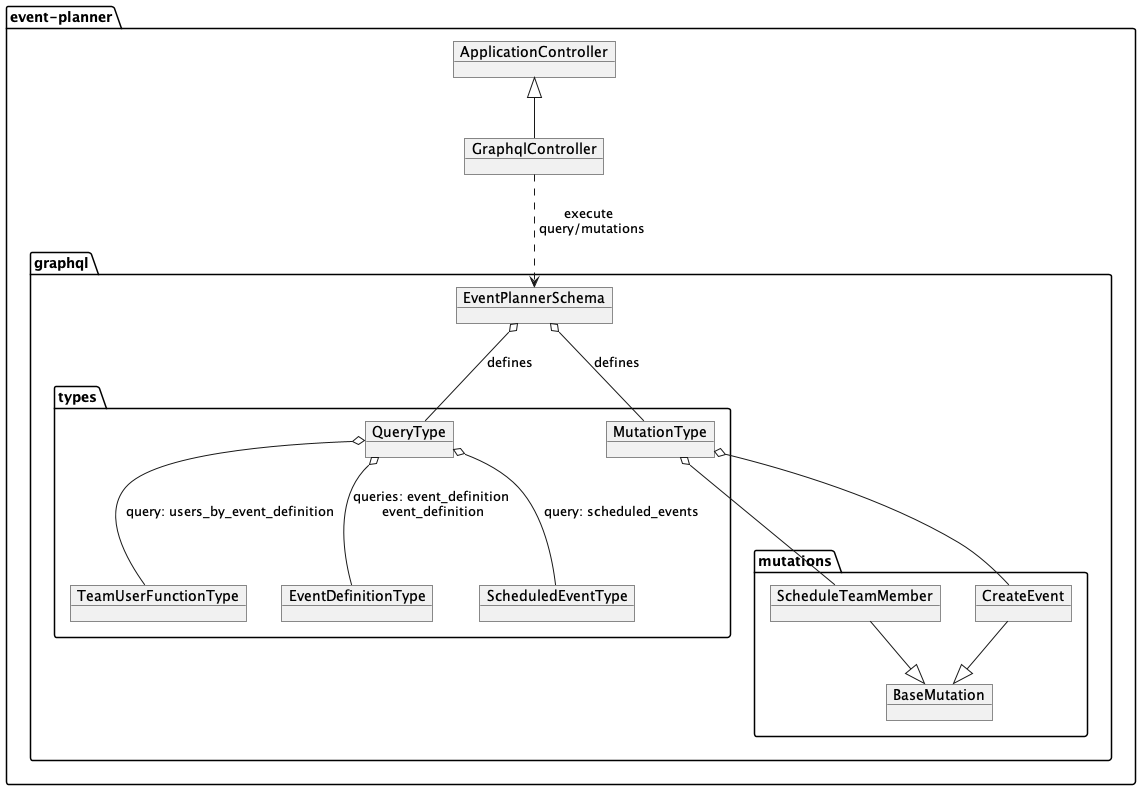

The diagram above was rendered by PlantUML. Its source (embedded in the PNG):
@startuml

package "event-planner" {
    object GraphqlController
    object ApplicationController

    package "graphql"{

        object EventPlannerSchema
        package "mutations" {
            object BaseMutation
            object CreateEvent
            object ScheduleTeamMember
        }
        package "types"{

            object MutationType
            object QueryType
            object EventDefinitionType
            object ScheduledEventType
            object TeamUserFunctionType

        }

    }
}

ApplicationController <|-- GraphqlController
GraphqlController ..> EventPlannerSchema :execute \n query/mutations
EventPlannerSchema o-- QueryType :defines
EventPlannerSchema o-- MutationType :defines

CreateEvent --|> BaseMutation
ScheduleTeamMember --|> BaseMutation

MutationType o-- CreateEvent
MutationType o-- ScheduleTeamMember

QueryType o-- EventDefinitionType : queries: event_definition \n event_definition \n
QueryType o-- ScheduledEventType : query: scheduled_events
QueryType o-- TeamUserFunctionType : query: users_by_event_definition

@enduml